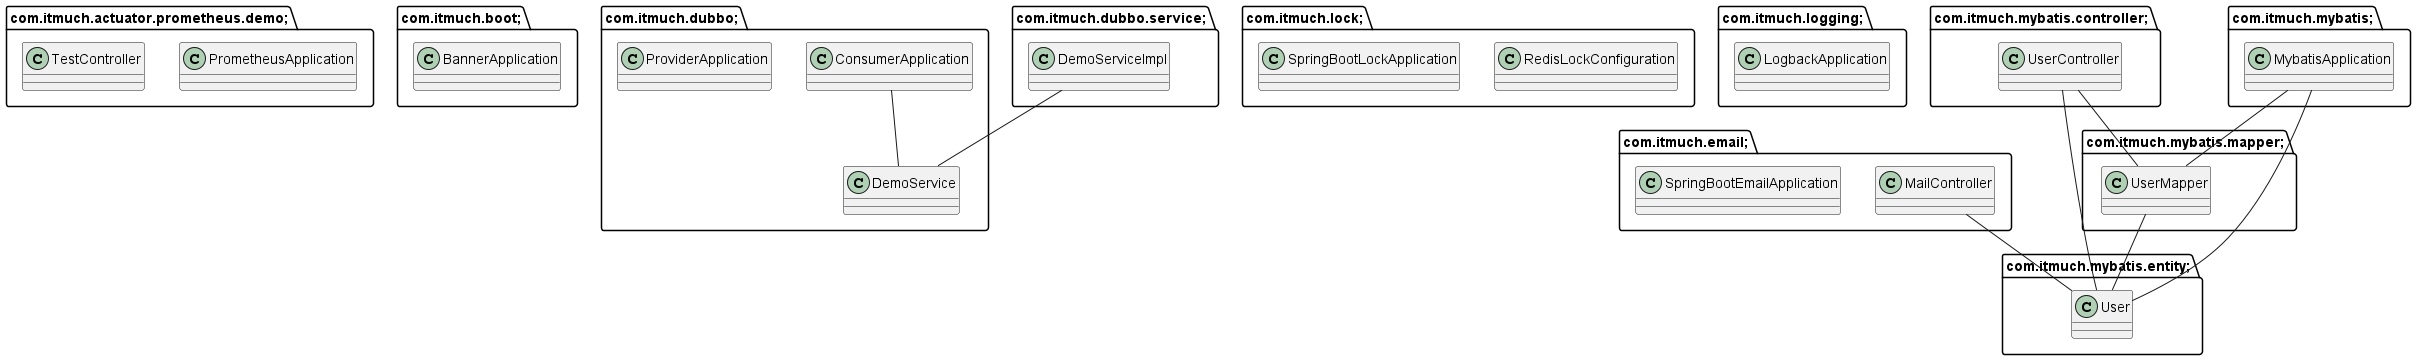

The diagram above was rendered by PlantUML. Its source (embedded in the PNG):
@startuml
package com.itmuch.actuator.prometheus.demo; {
class PrometheusApplication {
}

class TestController {
}

}

package com.itmuch.boot; {
class BannerApplication {
}

}

package com.itmuch.dubbo; {
class ConsumerApplication {
}

class ProviderApplication {
}

class DemoService {
}

}

package com.itmuch.dubbo.service; {
class DemoServiceImpl {
}

}

package com.itmuch.lock; {
class RedisLockConfiguration {
}

class SpringBootLockApplication {
}

}

package com.itmuch.logging; {
class LogbackApplication {
}

class TestController {
}

}

package com.itmuch.email; {
class MailController {
}

class SpringBootEmailApplication {
}

}

package com.itmuch.mybatis.controller; {
class UserController {
}

}

package com.itmuch.mybatis.entity; {
class User {
}

}

package com.itmuch.mybatis.mapper; {
class UserMapper {
}

}

package com.itmuch.mybatis; {
class MybatisApplication {
}

}

ConsumerApplication -- DemoService
DemoServiceImpl -- DemoService
MailController -- User
UserController -- User
UserController -- UserMapper
UserMapper -- User
MybatisApplication -- User
MybatisApplication -- UserMapper
@enduml